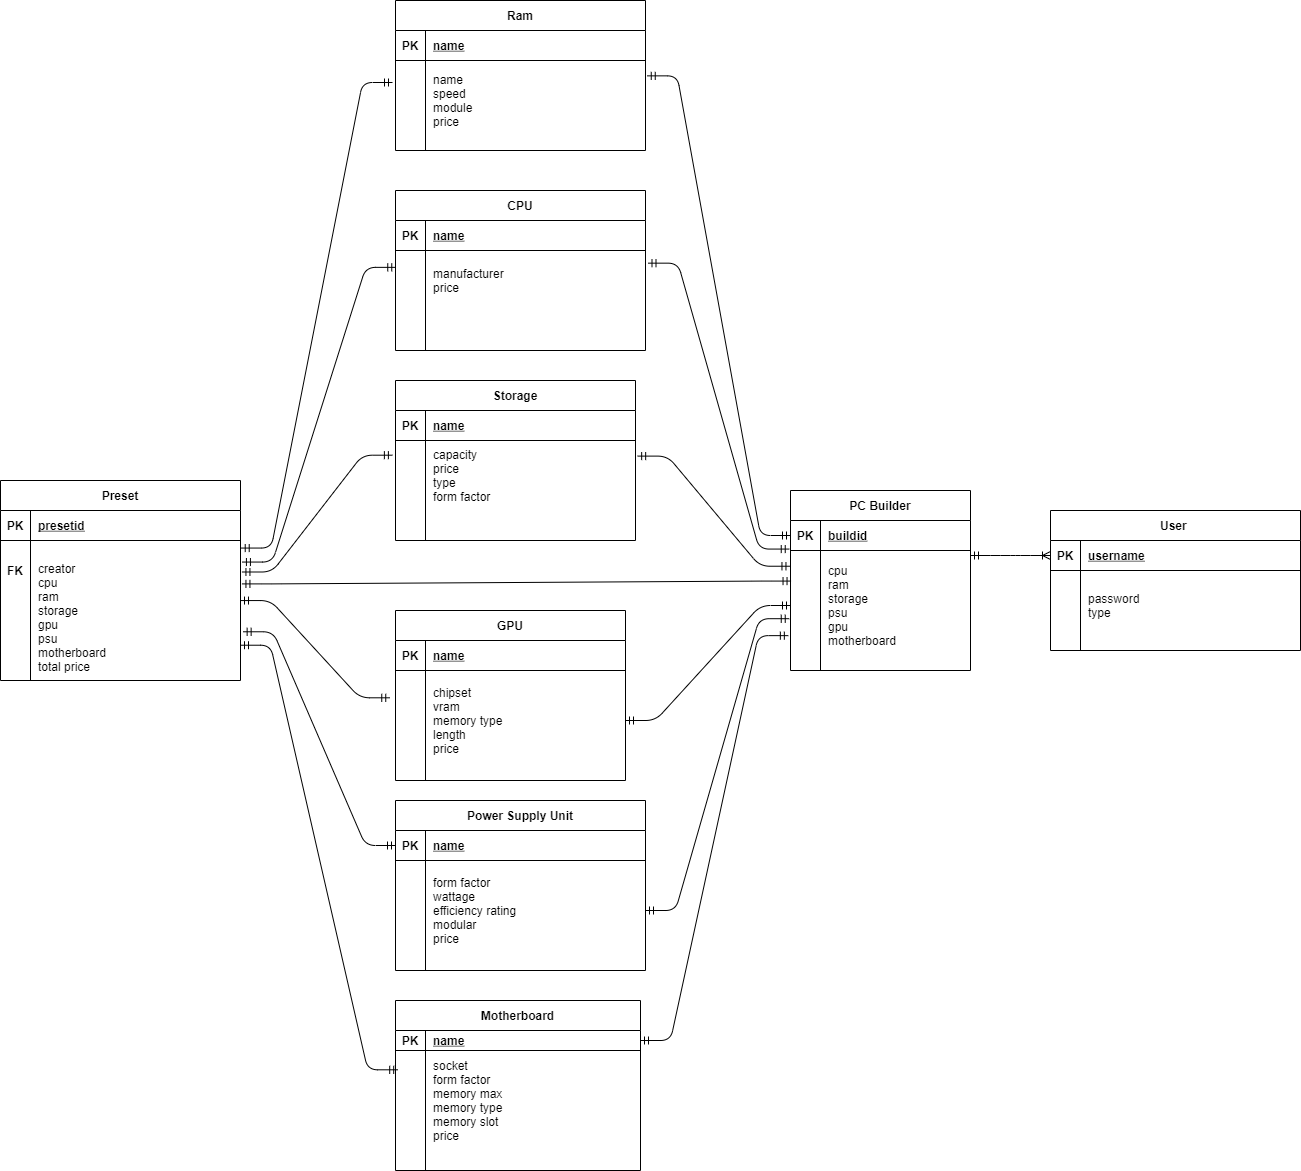

The diagram above was exported from draw.io. Its source (the exported page's mxGraphModel, read from the mxfile embedded in the PNG):
<mxGraphModel dx="3460" dy="2927" grid="1" gridSize="10" guides="1" tooltips="1" connect="1" arrows="1" fold="1" page="1" pageScale="1" pageWidth="850" pageHeight="1100" math="0" shadow="0" extFonts="Permanent Marker^https://fonts.googleapis.com/css?family=Permanent+Marker">
  <root>
    <mxCell id="0" />
    <mxCell id="1" parent="0" />
    <mxCell id="2" value="Storage" style="shape=table;startSize=30;container=1;collapsible=1;childLayout=tableLayout;fixedRows=1;rowLines=0;fontStyle=1;align=center;resizeLast=1;" vertex="1" parent="1">
      <mxGeometry x="655" y="150" width="240" height="160" as="geometry" />
    </mxCell>
    <mxCell id="3" value="" style="shape=partialRectangle;collapsible=0;dropTarget=0;pointerEvents=0;fillColor=none;points=[[0,0.5],[1,0.5]];portConstraint=eastwest;top=0;left=0;right=0;bottom=1;" vertex="1" parent="2">
      <mxGeometry y="30" width="240" height="30" as="geometry" />
    </mxCell>
    <mxCell id="4" value="PK" style="shape=partialRectangle;overflow=hidden;connectable=0;fillColor=none;top=0;left=0;bottom=0;right=0;fontStyle=1;" vertex="1" parent="3">
      <mxGeometry width="30" height="30" as="geometry" />
    </mxCell>
    <mxCell id="5" value="name" style="shape=partialRectangle;overflow=hidden;connectable=0;fillColor=none;top=0;left=0;bottom=0;right=0;align=left;spacingLeft=6;fontStyle=5;" vertex="1" parent="3">
      <mxGeometry x="30" width="210" height="30" as="geometry" />
    </mxCell>
    <mxCell id="6" value="" style="shape=partialRectangle;collapsible=0;dropTarget=0;pointerEvents=0;fillColor=none;points=[[0,0.5],[1,0.5]];portConstraint=eastwest;top=0;left=0;right=0;bottom=0;" vertex="1" parent="2">
      <mxGeometry y="60" width="240" height="70" as="geometry" />
    </mxCell>
    <mxCell id="7" value="" style="shape=partialRectangle;overflow=hidden;connectable=0;fillColor=none;top=0;left=0;bottom=0;right=0;" vertex="1" parent="6">
      <mxGeometry width="30" height="70" as="geometry" />
    </mxCell>
    <mxCell id="8" value="capacity&#10;price&#10;type&#10;form factor" style="shape=partialRectangle;overflow=hidden;connectable=0;fillColor=none;top=0;left=0;bottom=0;right=0;align=left;spacingLeft=6;" vertex="1" parent="6">
      <mxGeometry x="30" width="210" height="70" as="geometry" />
    </mxCell>
    <mxCell id="9" value="User " style="shape=table;startSize=30;container=1;collapsible=1;childLayout=tableLayout;fixedRows=1;rowLines=0;fontStyle=1;align=center;resizeLast=1;" vertex="1" parent="1">
      <mxGeometry x="1310" y="280" width="250" height="140" as="geometry" />
    </mxCell>
    <mxCell id="10" value="" style="shape=partialRectangle;collapsible=0;dropTarget=0;pointerEvents=0;fillColor=none;points=[[0,0.5],[1,0.5]];portConstraint=eastwest;top=0;left=0;right=0;bottom=1;" vertex="1" parent="9">
      <mxGeometry y="30" width="250" height="30" as="geometry" />
    </mxCell>
    <mxCell id="11" value="PK" style="shape=partialRectangle;overflow=hidden;connectable=0;fillColor=none;top=0;left=0;bottom=0;right=0;fontStyle=1;" vertex="1" parent="10">
      <mxGeometry width="30" height="30" as="geometry" />
    </mxCell>
    <mxCell id="12" value="username" style="shape=partialRectangle;overflow=hidden;connectable=0;fillColor=none;top=0;left=0;bottom=0;right=0;align=left;spacingLeft=6;fontStyle=5;" vertex="1" parent="10">
      <mxGeometry x="30" width="220" height="30" as="geometry" />
    </mxCell>
    <mxCell id="13" value="" style="shape=partialRectangle;collapsible=0;dropTarget=0;pointerEvents=0;fillColor=none;points=[[0,0.5],[1,0.5]];portConstraint=eastwest;top=0;left=0;right=0;bottom=0;" vertex="1" parent="9">
      <mxGeometry y="60" width="250" height="70" as="geometry" />
    </mxCell>
    <mxCell id="14" value="" style="shape=partialRectangle;overflow=hidden;connectable=0;fillColor=none;top=0;left=0;bottom=0;right=0;" vertex="1" parent="13">
      <mxGeometry width="30" height="70" as="geometry" />
    </mxCell>
    <mxCell id="15" value="password&#10;type" style="shape=partialRectangle;overflow=hidden;connectable=0;fillColor=none;top=0;left=0;bottom=0;right=0;align=left;spacingLeft=6;" vertex="1" parent="13">
      <mxGeometry x="30" width="220" height="70" as="geometry" />
    </mxCell>
    <mxCell id="16" value="GPU" style="shape=table;startSize=30;container=1;collapsible=1;childLayout=tableLayout;fixedRows=1;rowLines=0;fontStyle=1;align=center;resizeLast=1;" vertex="1" parent="1">
      <mxGeometry x="655" y="380" width="230" height="170" as="geometry" />
    </mxCell>
    <mxCell id="17" value="" style="shape=partialRectangle;collapsible=0;dropTarget=0;pointerEvents=0;fillColor=none;points=[[0,0.5],[1,0.5]];portConstraint=eastwest;top=0;left=0;right=0;bottom=1;" vertex="1" parent="16">
      <mxGeometry y="30" width="230" height="30" as="geometry" />
    </mxCell>
    <mxCell id="18" value="PK" style="shape=partialRectangle;overflow=hidden;connectable=0;fillColor=none;top=0;left=0;bottom=0;right=0;fontStyle=1;" vertex="1" parent="17">
      <mxGeometry width="30" height="30" as="geometry" />
    </mxCell>
    <mxCell id="19" value="name" style="shape=partialRectangle;overflow=hidden;connectable=0;fillColor=none;top=0;left=0;bottom=0;right=0;align=left;spacingLeft=6;fontStyle=5;" vertex="1" parent="17">
      <mxGeometry x="30" width="200" height="30" as="geometry" />
    </mxCell>
    <mxCell id="20" value="" style="shape=partialRectangle;collapsible=0;dropTarget=0;pointerEvents=0;fillColor=none;points=[[0,0.5],[1,0.5]];portConstraint=eastwest;top=0;left=0;right=0;bottom=0;" vertex="1" parent="16">
      <mxGeometry y="60" width="230" height="100" as="geometry" />
    </mxCell>
    <mxCell id="21" value="" style="shape=partialRectangle;overflow=hidden;connectable=0;fillColor=none;top=0;left=0;bottom=0;right=0;" vertex="1" parent="20">
      <mxGeometry width="30" height="100" as="geometry" />
    </mxCell>
    <mxCell id="22" value="chipset&#10;vram&#10;memory type&#10;length&#10;price" style="shape=partialRectangle;overflow=hidden;connectable=0;fillColor=none;top=0;left=0;bottom=0;right=0;align=left;spacingLeft=6;" vertex="1" parent="20">
      <mxGeometry x="30" width="200" height="100" as="geometry" />
    </mxCell>
    <mxCell id="23" value="Preset" style="shape=table;startSize=30;container=1;collapsible=1;childLayout=tableLayout;fixedRows=1;rowLines=0;fontStyle=1;align=center;resizeLast=1;" vertex="1" parent="1">
      <mxGeometry x="260" y="250" width="240" height="200" as="geometry" />
    </mxCell>
    <mxCell id="24" value="" style="shape=partialRectangle;collapsible=0;dropTarget=0;pointerEvents=0;fillColor=none;points=[[0,0.5],[1,0.5]];portConstraint=eastwest;top=0;left=0;right=0;bottom=1;" vertex="1" parent="23">
      <mxGeometry y="30" width="240" height="30" as="geometry" />
    </mxCell>
    <mxCell id="25" value="PK" style="shape=partialRectangle;overflow=hidden;connectable=0;fillColor=none;top=0;left=0;bottom=0;right=0;fontStyle=1;" vertex="1" parent="24">
      <mxGeometry width="30" height="30" as="geometry" />
    </mxCell>
    <mxCell id="26" value="presetid" style="shape=partialRectangle;overflow=hidden;connectable=0;fillColor=none;top=0;left=0;bottom=0;right=0;align=left;spacingLeft=6;fontStyle=5;" vertex="1" parent="24">
      <mxGeometry x="30" width="210" height="30" as="geometry" />
    </mxCell>
    <mxCell id="27" value="" style="shape=partialRectangle;collapsible=0;dropTarget=0;pointerEvents=0;fillColor=none;points=[[0,0.5],[1,0.5]];portConstraint=eastwest;top=0;left=0;right=0;bottom=0;" vertex="1" parent="23">
      <mxGeometry y="60" width="240" height="140" as="geometry" />
    </mxCell>
    <mxCell id="28" value="" style="shape=partialRectangle;overflow=hidden;connectable=0;fillColor=none;top=0;left=0;bottom=0;right=0;" vertex="1" parent="27">
      <mxGeometry width="30" height="140" as="geometry" />
    </mxCell>
    <mxCell id="29" value="&#10;creator&#10;cpu&#10;ram&#10;storage&#10;gpu&#10;psu&#10;motherboard&#10;total price" style="shape=partialRectangle;overflow=hidden;connectable=0;fillColor=none;top=0;left=0;bottom=0;right=0;align=left;spacingLeft=6;" vertex="1" parent="27">
      <mxGeometry x="30" width="210" height="140" as="geometry" />
    </mxCell>
    <mxCell id="30" value="Ram" style="shape=table;startSize=30;container=1;collapsible=1;childLayout=tableLayout;fixedRows=1;rowLines=0;fontStyle=1;align=center;resizeLast=1;" vertex="1" parent="1">
      <mxGeometry x="655" y="-230" width="250" height="150" as="geometry" />
    </mxCell>
    <mxCell id="31" value="" style="shape=partialRectangle;collapsible=0;dropTarget=0;pointerEvents=0;fillColor=none;points=[[0,0.5],[1,0.5]];portConstraint=eastwest;top=0;left=0;right=0;bottom=1;" vertex="1" parent="30">
      <mxGeometry y="30" width="250" height="30" as="geometry" />
    </mxCell>
    <mxCell id="32" value="PK" style="shape=partialRectangle;overflow=hidden;connectable=0;fillColor=none;top=0;left=0;bottom=0;right=0;fontStyle=1;" vertex="1" parent="31">
      <mxGeometry width="30" height="30" as="geometry" />
    </mxCell>
    <mxCell id="33" value="name" style="shape=partialRectangle;overflow=hidden;connectable=0;fillColor=none;top=0;left=0;bottom=0;right=0;align=left;spacingLeft=6;fontStyle=5;" vertex="1" parent="31">
      <mxGeometry x="30" width="220" height="30" as="geometry" />
    </mxCell>
    <mxCell id="34" value="" style="shape=partialRectangle;collapsible=0;dropTarget=0;pointerEvents=0;fillColor=none;points=[[0,0.5],[1,0.5]];portConstraint=eastwest;top=0;left=0;right=0;bottom=0;" vertex="1" parent="30">
      <mxGeometry y="60" width="250" height="80" as="geometry" />
    </mxCell>
    <mxCell id="35" value="" style="shape=partialRectangle;overflow=hidden;connectable=0;fillColor=none;top=0;left=0;bottom=0;right=0;" vertex="1" parent="34">
      <mxGeometry width="30" height="80" as="geometry" />
    </mxCell>
    <mxCell id="36" value="name&#10;speed&#10;module&#10;price" style="shape=partialRectangle;overflow=hidden;connectable=0;fillColor=none;top=0;left=0;bottom=0;right=0;align=left;spacingLeft=6;" vertex="1" parent="34">
      <mxGeometry x="30" width="220" height="80" as="geometry" />
    </mxCell>
    <mxCell id="37" value="CPU" style="shape=table;startSize=30;container=1;collapsible=1;childLayout=tableLayout;fixedRows=1;rowLines=0;fontStyle=1;align=center;resizeLast=1;" vertex="1" parent="1">
      <mxGeometry x="655" y="-40" width="250" height="160" as="geometry" />
    </mxCell>
    <mxCell id="38" value="" style="shape=partialRectangle;collapsible=0;dropTarget=0;pointerEvents=0;fillColor=none;points=[[0,0.5],[1,0.5]];portConstraint=eastwest;top=0;left=0;right=0;bottom=1;" vertex="1" parent="37">
      <mxGeometry y="30" width="250" height="30" as="geometry" />
    </mxCell>
    <mxCell id="39" value="PK" style="shape=partialRectangle;overflow=hidden;connectable=0;fillColor=none;top=0;left=0;bottom=0;right=0;fontStyle=1;" vertex="1" parent="38">
      <mxGeometry width="30" height="30" as="geometry" />
    </mxCell>
    <mxCell id="40" value="name" style="shape=partialRectangle;overflow=hidden;connectable=0;fillColor=none;top=0;left=0;bottom=0;right=0;align=left;spacingLeft=6;fontStyle=5;" vertex="1" parent="38">
      <mxGeometry x="30" width="220" height="30" as="geometry" />
    </mxCell>
    <mxCell id="41" value="" style="shape=partialRectangle;collapsible=0;dropTarget=0;pointerEvents=0;fillColor=none;points=[[0,0.5],[1,0.5]];portConstraint=eastwest;top=0;left=0;right=0;bottom=0;" vertex="1" parent="37">
      <mxGeometry y="60" width="250" height="60" as="geometry" />
    </mxCell>
    <mxCell id="42" value="" style="shape=partialRectangle;overflow=hidden;connectable=0;fillColor=none;top=0;left=0;bottom=0;right=0;" vertex="1" parent="41">
      <mxGeometry width="30" height="60" as="geometry" />
    </mxCell>
    <mxCell id="43" value="manufacturer&#10;price" style="shape=partialRectangle;overflow=hidden;connectable=0;fillColor=none;top=0;left=0;bottom=0;right=0;align=left;spacingLeft=6;" vertex="1" parent="41">
      <mxGeometry x="30" width="220" height="60" as="geometry" />
    </mxCell>
    <mxCell id="44" value="Motherboard" style="shape=table;startSize=30;container=1;collapsible=1;childLayout=tableLayout;fixedRows=1;rowLines=0;fontStyle=1;align=center;resizeLast=1;" vertex="1" parent="1">
      <mxGeometry x="655" y="770" width="245" height="170" as="geometry" />
    </mxCell>
    <mxCell id="45" value="" style="shape=partialRectangle;collapsible=0;dropTarget=0;pointerEvents=0;fillColor=none;points=[[0,0.5],[1,0.5]];portConstraint=eastwest;top=0;left=0;right=0;bottom=1;" vertex="1" parent="44">
      <mxGeometry y="30" width="245" height="20" as="geometry" />
    </mxCell>
    <mxCell id="46" value="PK" style="shape=partialRectangle;overflow=hidden;connectable=0;fillColor=none;top=0;left=0;bottom=0;right=0;fontStyle=1;" vertex="1" parent="45">
      <mxGeometry width="30" height="20" as="geometry" />
    </mxCell>
    <mxCell id="47" value="name" style="shape=partialRectangle;overflow=hidden;connectable=0;fillColor=none;top=0;left=0;bottom=0;right=0;align=left;spacingLeft=6;fontStyle=5;" vertex="1" parent="45">
      <mxGeometry x="30" width="215" height="20" as="geometry" />
    </mxCell>
    <mxCell id="48" value="" style="shape=partialRectangle;collapsible=0;dropTarget=0;pointerEvents=0;fillColor=none;points=[[0,0.5],[1,0.5]];portConstraint=eastwest;top=0;left=0;right=0;bottom=0;" vertex="1" parent="44">
      <mxGeometry y="50" width="245" height="100" as="geometry" />
    </mxCell>
    <mxCell id="49" value="" style="shape=partialRectangle;overflow=hidden;connectable=0;fillColor=none;top=0;left=0;bottom=0;right=0;" vertex="1" parent="48">
      <mxGeometry width="30" height="100" as="geometry" />
    </mxCell>
    <mxCell id="50" value="socket&#10;form factor&#10;memory max&#10;memory type&#10;memory slot&#10;price" style="shape=partialRectangle;overflow=hidden;connectable=0;fillColor=none;top=0;left=0;bottom=0;right=0;align=left;spacingLeft=6;" vertex="1" parent="48">
      <mxGeometry x="30" width="215" height="100" as="geometry" />
    </mxCell>
    <mxCell id="51" value="Power Supply Unit" style="shape=table;startSize=30;container=1;collapsible=1;childLayout=tableLayout;fixedRows=1;rowLines=0;fontStyle=1;align=center;resizeLast=1;" vertex="1" parent="1">
      <mxGeometry x="655" y="570" width="250" height="170" as="geometry" />
    </mxCell>
    <mxCell id="52" value="" style="shape=partialRectangle;collapsible=0;dropTarget=0;pointerEvents=0;fillColor=none;points=[[0,0.5],[1,0.5]];portConstraint=eastwest;top=0;left=0;right=0;bottom=1;" vertex="1" parent="51">
      <mxGeometry y="30" width="250" height="30" as="geometry" />
    </mxCell>
    <mxCell id="53" value="PK" style="shape=partialRectangle;overflow=hidden;connectable=0;fillColor=none;top=0;left=0;bottom=0;right=0;fontStyle=1;" vertex="1" parent="52">
      <mxGeometry width="30" height="30" as="geometry" />
    </mxCell>
    <mxCell id="54" value="name" style="shape=partialRectangle;overflow=hidden;connectable=0;fillColor=none;top=0;left=0;bottom=0;right=0;align=left;spacingLeft=6;fontStyle=5;" vertex="1" parent="52">
      <mxGeometry x="30" width="220" height="30" as="geometry" />
    </mxCell>
    <mxCell id="55" value="" style="shape=partialRectangle;collapsible=0;dropTarget=0;pointerEvents=0;fillColor=none;points=[[0,0.5],[1,0.5]];portConstraint=eastwest;top=0;left=0;right=0;bottom=0;" vertex="1" parent="51">
      <mxGeometry y="60" width="250" height="100" as="geometry" />
    </mxCell>
    <mxCell id="56" value="" style="shape=partialRectangle;overflow=hidden;connectable=0;fillColor=none;top=0;left=0;bottom=0;right=0;" vertex="1" parent="55">
      <mxGeometry width="30" height="100" as="geometry" />
    </mxCell>
    <mxCell id="57" value="form factor&#10;wattage&#10;efficiency rating&#10;modular&#10;price" style="shape=partialRectangle;overflow=hidden;connectable=0;fillColor=none;top=0;left=0;bottom=0;right=0;align=left;spacingLeft=6;" vertex="1" parent="55">
      <mxGeometry x="30" width="220" height="100" as="geometry" />
    </mxCell>
    <mxCell id="58" value="&lt;b&gt;FK&lt;/b&gt;" style="text;html=1;strokeColor=none;fillColor=none;align=center;verticalAlign=middle;whiteSpace=wrap;rounded=0;" vertex="1" parent="1">
      <mxGeometry x="260" y="330" width="30" height="20" as="geometry" />
    </mxCell>
    <mxCell id="59" value="PC Builder" style="shape=table;startSize=30;container=1;collapsible=1;childLayout=tableLayout;fixedRows=1;rowLines=0;fontStyle=1;align=center;resizeLast=1;" vertex="1" parent="1">
      <mxGeometry x="1050" y="260" width="180" height="180" as="geometry" />
    </mxCell>
    <mxCell id="60" value="" style="shape=partialRectangle;collapsible=0;dropTarget=0;pointerEvents=0;fillColor=none;top=0;left=0;bottom=1;right=0;points=[[0,0.5],[1,0.5]];portConstraint=eastwest;" vertex="1" parent="59">
      <mxGeometry y="30" width="180" height="30" as="geometry" />
    </mxCell>
    <mxCell id="61" value="PK" style="shape=partialRectangle;connectable=0;fillColor=none;top=0;left=0;bottom=0;right=0;fontStyle=1;overflow=hidden;" vertex="1" parent="60">
      <mxGeometry width="30" height="30" as="geometry" />
    </mxCell>
    <mxCell id="62" value="buildid" style="shape=partialRectangle;connectable=0;fillColor=none;top=0;left=0;bottom=0;right=0;align=left;spacingLeft=6;fontStyle=5;overflow=hidden;" vertex="1" parent="60">
      <mxGeometry x="30" width="150" height="30" as="geometry" />
    </mxCell>
    <mxCell id="63" value="" style="shape=partialRectangle;collapsible=0;dropTarget=0;pointerEvents=0;fillColor=none;top=0;left=0;bottom=0;right=0;points=[[0,0.5],[1,0.5]];portConstraint=eastwest;" vertex="1" parent="59">
      <mxGeometry y="60" width="180" height="110" as="geometry" />
    </mxCell>
    <mxCell id="64" value="" style="shape=partialRectangle;connectable=0;fillColor=none;top=0;left=0;bottom=0;right=0;editable=1;overflow=hidden;" vertex="1" parent="63">
      <mxGeometry width="30" height="110" as="geometry" />
    </mxCell>
    <mxCell id="65" value="cpu&#10;ram&#10;storage&#10;psu&#10;gpu&#10;motherboard" style="shape=partialRectangle;connectable=0;fillColor=none;top=0;left=0;bottom=0;right=0;align=left;spacingLeft=6;overflow=hidden;" vertex="1" parent="63">
      <mxGeometry x="30" width="150" height="110" as="geometry" />
    </mxCell>
    <mxCell id="66" value="" style="edgeStyle=entityRelationEdgeStyle;fontSize=12;html=1;endArrow=ERmandOne;startArrow=ERmandOne;exitX=1.006;exitY=0.31;exitDx=0;exitDy=0;exitPerimeter=0;entryX=0.003;entryY=0.278;entryDx=0;entryDy=0;entryPerimeter=0;" edge="1" source="27" target="63" parent="1">
      <mxGeometry width="100" height="100" relative="1" as="geometry">
        <mxPoint x="1250" y="380" as="sourcePoint" />
        <mxPoint x="1046" y="364" as="targetPoint" />
      </mxGeometry>
    </mxCell>
    <mxCell id="67" value="" style="edgeStyle=entityRelationEdgeStyle;fontSize=12;html=1;endArrow=ERmandOne;startArrow=ERmandOne;exitX=0.009;exitY=0.193;exitDx=0;exitDy=0;exitPerimeter=0;entryX=1;entryY=0.748;entryDx=0;entryDy=0;entryPerimeter=0;" edge="1" source="48" target="27" parent="1">
      <mxGeometry width="100" height="100" relative="1" as="geometry">
        <mxPoint x="1260" y="500" as="sourcePoint" />
        <mxPoint x="1360" y="400" as="targetPoint" />
      </mxGeometry>
    </mxCell>
    <mxCell id="68" value="" style="edgeStyle=entityRelationEdgeStyle;fontSize=12;html=1;endArrow=ERmandOne;startArrow=ERmandOne;exitX=1.011;exitY=0.652;exitDx=0;exitDy=0;exitPerimeter=0;" edge="1" source="27" target="52" parent="1">
      <mxGeometry width="100" height="100" relative="1" as="geometry">
        <mxPoint x="1260" y="427" as="sourcePoint" />
        <mxPoint x="1360" y="400" as="targetPoint" />
      </mxGeometry>
    </mxCell>
    <mxCell id="69" value="" style="edgeStyle=entityRelationEdgeStyle;fontSize=12;html=1;endArrow=ERmandOne;startArrow=ERmandOne;exitX=-0.025;exitY=0.273;exitDx=0;exitDy=0;exitPerimeter=0;entryX=1;entryY=0.429;entryDx=0;entryDy=0;entryPerimeter=0;" edge="1" source="20" target="27" parent="1">
      <mxGeometry width="100" height="100" relative="1" as="geometry">
        <mxPoint x="920" y="510" as="sourcePoint" />
        <mxPoint x="1020" y="410" as="targetPoint" />
      </mxGeometry>
    </mxCell>
    <mxCell id="70" value="" style="edgeStyle=entityRelationEdgeStyle;fontSize=12;html=1;endArrow=ERmandOne;startArrow=ERmandOne;exitX=0.001;exitY=0.281;exitDx=0;exitDy=0;exitPerimeter=0;entryX=1.008;entryY=0.154;entryDx=0;entryDy=0;entryPerimeter=0;" edge="1" source="41" target="27" parent="1">
      <mxGeometry width="100" height="100" relative="1" as="geometry">
        <mxPoint x="930" y="310" as="sourcePoint" />
        <mxPoint x="503" y="332" as="targetPoint" />
      </mxGeometry>
    </mxCell>
    <mxCell id="71" value="" style="edgeStyle=entityRelationEdgeStyle;fontSize=12;html=1;endArrow=ERmandOne;startArrow=ERmandOne;entryX=-0.012;entryY=0.275;entryDx=0;entryDy=0;entryPerimeter=0;exitX=1.003;exitY=0.054;exitDx=0;exitDy=0;exitPerimeter=0;" edge="1" source="27" target="34" parent="1">
      <mxGeometry width="100" height="100" relative="1" as="geometry">
        <mxPoint x="1260" y="500" as="sourcePoint" />
        <mxPoint x="1360" y="400" as="targetPoint" />
      </mxGeometry>
    </mxCell>
    <mxCell id="72" value="" style="edgeStyle=entityRelationEdgeStyle;fontSize=12;html=1;endArrow=ERmandOne;startArrow=ERmandOne;entryX=-0.013;entryY=0.21;entryDx=0;entryDy=0;entryPerimeter=0;exitX=1.006;exitY=0.225;exitDx=0;exitDy=0;exitPerimeter=0;" edge="1" source="27" target="6" parent="1">
      <mxGeometry width="100" height="100" relative="1" as="geometry">
        <mxPoint x="1264" y="364" as="sourcePoint" />
        <mxPoint x="1220" y="140" as="targetPoint" />
      </mxGeometry>
    </mxCell>
    <mxCell id="73" value="" style="edgeStyle=entityRelationEdgeStyle;fontSize=12;html=1;endArrow=ERmandOne;startArrow=ERmandOne;exitX=1.007;exitY=0.192;exitDx=0;exitDy=0;exitPerimeter=0;entryX=0;entryY=0.5;entryDx=0;entryDy=0;" edge="1" source="34" target="60" parent="1">
      <mxGeometry width="100" height="100" relative="1" as="geometry">
        <mxPoint x="940" y="130" as="sourcePoint" />
        <mxPoint x="1040" y="30" as="targetPoint" />
      </mxGeometry>
    </mxCell>
    <mxCell id="74" value="" style="edgeStyle=entityRelationEdgeStyle;fontSize=12;html=1;endArrow=ERmandOne;startArrow=ERmandOne;exitX=1.01;exitY=0.211;exitDx=0;exitDy=0;exitPerimeter=0;entryX=-0.007;entryY=-0.013;entryDx=0;entryDy=0;entryPerimeter=0;" edge="1" source="41" target="63" parent="1">
      <mxGeometry width="100" height="100" relative="1" as="geometry">
        <mxPoint x="950" y="130" as="sourcePoint" />
        <mxPoint x="1050" y="30" as="targetPoint" />
      </mxGeometry>
    </mxCell>
    <mxCell id="75" value="" style="edgeStyle=entityRelationEdgeStyle;fontSize=12;html=1;endArrow=ERmandOne;startArrow=ERmandOne;" edge="1" source="20" target="63" parent="1">
      <mxGeometry width="100" height="100" relative="1" as="geometry">
        <mxPoint x="917.5" y="42.66000000000008" as="sourcePoint" />
        <mxPoint x="1058.7399999999998" y="348.57000000000016" as="targetPoint" />
      </mxGeometry>
    </mxCell>
    <mxCell id="76" value="" style="edgeStyle=entityRelationEdgeStyle;fontSize=12;html=1;endArrow=ERmandOne;startArrow=ERmandOne;exitX=1;exitY=0.5;exitDx=0;exitDy=0;entryX=-0.007;entryY=0.62;entryDx=0;entryDy=0;entryPerimeter=0;" edge="1" source="55" target="63" parent="1">
      <mxGeometry width="100" height="100" relative="1" as="geometry">
        <mxPoint x="917.5" y="42.66000000000008" as="sourcePoint" />
        <mxPoint x="1058.7399999999998" y="348.57000000000016" as="targetPoint" />
      </mxGeometry>
    </mxCell>
    <mxCell id="77" value="" style="edgeStyle=entityRelationEdgeStyle;fontSize=12;html=1;endArrow=ERmandOne;startArrow=ERmandOne;exitX=1;exitY=0.5;exitDx=0;exitDy=0;entryX=-0.012;entryY=0.774;entryDx=0;entryDy=0;entryPerimeter=0;" edge="1" source="45" target="63" parent="1">
      <mxGeometry width="100" height="100" relative="1" as="geometry">
        <mxPoint x="917.5" y="42.66000000000008" as="sourcePoint" />
        <mxPoint x="1058.7399999999998" y="348.57000000000016" as="targetPoint" />
      </mxGeometry>
    </mxCell>
    <mxCell id="78" value="" style="edgeStyle=entityRelationEdgeStyle;fontSize=12;html=1;endArrow=ERmandOne;startArrow=ERmandOne;exitX=1.009;exitY=0.223;exitDx=0;exitDy=0;exitPerimeter=0;entryX=-0.003;entryY=0.143;entryDx=0;entryDy=0;entryPerimeter=0;" edge="1" source="6" target="63" parent="1">
      <mxGeometry width="100" height="100" relative="1" as="geometry">
        <mxPoint x="950" y="130" as="sourcePoint" />
        <mxPoint x="1049" y="340" as="targetPoint" />
      </mxGeometry>
    </mxCell>
    <mxCell id="79" value="" style="edgeStyle=entityRelationEdgeStyle;fontSize=12;html=1;endArrow=ERoneToMany;startArrow=ERmandOne;entryX=0;entryY=0.5;entryDx=0;entryDy=0;" edge="1" target="10" parent="1">
      <mxGeometry width="100" height="100" relative="1" as="geometry">
        <mxPoint x="1230" y="325" as="sourcePoint" />
        <mxPoint x="1360" y="470" as="targetPoint" />
      </mxGeometry>
    </mxCell>
  </root>
</mxGraphModel>